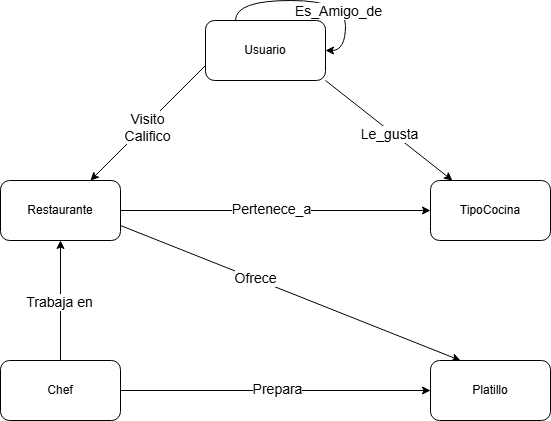

The diagram above was exported from draw.io. Its source (the exported page's mxGraphModel, read from the mxfile embedded in the PNG):
<mxGraphModel dx="1030" dy="534" grid="1" gridSize="10" guides="1" tooltips="1" connect="1" arrows="1" fold="1" page="1" pageScale="1" pageWidth="850" pageHeight="1100" math="0" shadow="0">
  <root>
    <mxCell id="0" />
    <mxCell id="1" parent="0" />
    <mxCell id="vokY843d9Ywi8Cq54Kwm-16" edge="1" parent="1" source="vokY843d9Ywi8Cq54Kwm-3" style="rounded=0;orthogonalLoop=1;jettySize=auto;html=1;exitX=1;exitY=1;exitDx=0;exitDy=0;" target="vokY843d9Ywi8Cq54Kwm-5">
      <mxGeometry relative="1" as="geometry" />
    </mxCell>
    <mxCell id="vokY843d9Ywi8Cq54Kwm-17" connectable="0" parent="vokY843d9Ywi8Cq54Kwm-16" style="edgeLabel;html=1;align=center;verticalAlign=middle;resizable=0;points=[];" value="&lt;font style=&quot;font-size: 14px;&quot;&gt;Le_gusta&lt;/font&gt;" vertex="1">
      <mxGeometry relative="1" x="0.0216" y="-3" as="geometry">
        <mxPoint as="offset" />
      </mxGeometry>
    </mxCell>
    <mxCell id="vokY843d9Ywi8Cq54Kwm-19" edge="1" parent="1" source="vokY843d9Ywi8Cq54Kwm-3" style="rounded=0;orthogonalLoop=1;jettySize=auto;html=1;exitX=0;exitY=0.75;exitDx=0;exitDy=0;" target="vokY843d9Ywi8Cq54Kwm-4">
      <mxGeometry relative="1" as="geometry" />
    </mxCell>
    <mxCell id="vokY843d9Ywi8Cq54Kwm-20" connectable="0" parent="vokY843d9Ywi8Cq54Kwm-19" style="edgeLabel;html=1;align=center;verticalAlign=middle;resizable=0;points=[];" value="&lt;font style=&quot;font-size: 14px;&quot;&gt;Visito&lt;/font&gt;&lt;div&gt;&lt;font style=&quot;font-size: 14px;&quot;&gt;Califico&lt;/font&gt;&lt;/div&gt;" vertex="1">
      <mxGeometry relative="1" x="0.0504" y="2" as="geometry">
        <mxPoint as="offset" />
      </mxGeometry>
    </mxCell>
    <mxCell id="vokY843d9Ywi8Cq54Kwm-3" parent="1" style="rounded=1;whiteSpace=wrap;html=1;" value="Usuario" vertex="1">
      <mxGeometry height="60" width="120" x="365" y="40" as="geometry" />
    </mxCell>
    <mxCell id="vokY843d9Ywi8Cq54Kwm-12" edge="1" parent="1" source="vokY843d9Ywi8Cq54Kwm-4" style="rounded=0;orthogonalLoop=1;jettySize=auto;html=1;exitX=1;exitY=0.75;exitDx=0;exitDy=0;entryX=0.25;entryY=0;entryDx=0;entryDy=0;" target="vokY843d9Ywi8Cq54Kwm-7">
      <mxGeometry relative="1" as="geometry" />
    </mxCell>
    <mxCell id="vokY843d9Ywi8Cq54Kwm-13" connectable="0" parent="vokY843d9Ywi8Cq54Kwm-12" style="edgeLabel;html=1;align=center;verticalAlign=middle;resizable=0;points=[];" value="&lt;font style=&quot;font-size: 14px;&quot;&gt;Ofrece&lt;/font&gt;" vertex="1">
      <mxGeometry relative="1" x="-0.2134" y="1" as="geometry">
        <mxPoint as="offset" />
      </mxGeometry>
    </mxCell>
    <mxCell id="vokY843d9Ywi8Cq54Kwm-14" edge="1" parent="1" source="vokY843d9Ywi8Cq54Kwm-4" style="edgeStyle=orthogonalEdgeStyle;rounded=0;orthogonalLoop=1;jettySize=auto;html=1;" target="vokY843d9Ywi8Cq54Kwm-5">
      <mxGeometry relative="1" as="geometry" />
    </mxCell>
    <mxCell id="vokY843d9Ywi8Cq54Kwm-15" connectable="0" parent="vokY843d9Ywi8Cq54Kwm-14" style="edgeLabel;html=1;align=center;verticalAlign=middle;resizable=0;points=[];" value="&lt;font style=&quot;font-size: 14px;&quot;&gt;Pertenece_a&lt;/font&gt;" vertex="1">
      <mxGeometry relative="1" x="-0.0323" y="2" as="geometry">
        <mxPoint as="offset" />
      </mxGeometry>
    </mxCell>
    <mxCell id="vokY843d9Ywi8Cq54Kwm-4" parent="1" style="rounded=1;whiteSpace=wrap;html=1;" value="Restaurante" vertex="1">
      <mxGeometry height="60" width="120" x="160" y="200" as="geometry" />
    </mxCell>
    <mxCell id="vokY843d9Ywi8Cq54Kwm-5" parent="1" style="rounded=1;whiteSpace=wrap;html=1;" value="TipoCocina" vertex="1">
      <mxGeometry height="60" width="120" x="590" y="200" as="geometry" />
    </mxCell>
    <mxCell id="vokY843d9Ywi8Cq54Kwm-8" edge="1" parent="1" source="vokY843d9Ywi8Cq54Kwm-6" style="edgeStyle=orthogonalEdgeStyle;rounded=0;orthogonalLoop=1;jettySize=auto;html=1;exitX=0.5;exitY=0;exitDx=0;exitDy=0;entryX=0.5;entryY=1;entryDx=0;entryDy=0;" target="vokY843d9Ywi8Cq54Kwm-4">
      <mxGeometry relative="1" as="geometry" />
    </mxCell>
    <mxCell id="vokY843d9Ywi8Cq54Kwm-9" connectable="0" parent="vokY843d9Ywi8Cq54Kwm-8" style="edgeLabel;html=1;align=center;verticalAlign=middle;resizable=0;points=[];" value="&lt;font style=&quot;font-size: 14px;&quot;&gt;Trabaja en&lt;/font&gt;" vertex="1">
      <mxGeometry relative="1" x="-0.0233" y="2" as="geometry">
        <mxPoint as="offset" />
      </mxGeometry>
    </mxCell>
    <mxCell id="vokY843d9Ywi8Cq54Kwm-10" edge="1" parent="1" source="vokY843d9Ywi8Cq54Kwm-6" style="edgeStyle=orthogonalEdgeStyle;rounded=0;orthogonalLoop=1;jettySize=auto;html=1;exitX=1;exitY=0.5;exitDx=0;exitDy=0;entryX=0;entryY=0.5;entryDx=0;entryDy=0;" target="vokY843d9Ywi8Cq54Kwm-7">
      <mxGeometry relative="1" as="geometry" />
    </mxCell>
    <mxCell id="vokY843d9Ywi8Cq54Kwm-11" connectable="0" parent="vokY843d9Ywi8Cq54Kwm-10" style="edgeLabel;html=1;align=center;verticalAlign=middle;resizable=0;points=[];" value="&lt;font style=&quot;font-size: 14px;&quot;&gt;Prepara&lt;/font&gt;" vertex="1">
      <mxGeometry relative="1" x="0.0065" y="2" as="geometry">
        <mxPoint as="offset" />
      </mxGeometry>
    </mxCell>
    <mxCell id="vokY843d9Ywi8Cq54Kwm-6" parent="1" style="rounded=1;whiteSpace=wrap;html=1;" value="Chef" vertex="1">
      <mxGeometry height="60" width="120" x="160" y="380" as="geometry" />
    </mxCell>
    <mxCell id="vokY843d9Ywi8Cq54Kwm-7" parent="1" style="rounded=1;whiteSpace=wrap;html=1;" value="Platillo" vertex="1">
      <mxGeometry height="60" width="120" x="590" y="380" as="geometry" />
    </mxCell>
    <mxCell id="vokY843d9Ywi8Cq54Kwm-22" edge="1" parent="1" source="vokY843d9Ywi8Cq54Kwm-3" style="edgeStyle=orthogonalEdgeStyle;rounded=0;orthogonalLoop=1;jettySize=auto;html=1;exitX=0.25;exitY=0;exitDx=0;exitDy=0;entryX=1;entryY=0.5;entryDx=0;entryDy=0;curved=1;" target="vokY843d9Ywi8Cq54Kwm-3">
      <mxGeometry relative="1" as="geometry">
        <mxPoint x="285" y="50" as="sourcePoint" />
        <mxPoint x="225" y="80" as="targetPoint" />
      </mxGeometry>
    </mxCell>
    <mxCell id="vokY843d9Ywi8Cq54Kwm-23" connectable="0" parent="vokY843d9Ywi8Cq54Kwm-22" style="edgeLabel;html=1;align=center;verticalAlign=middle;resizable=0;points=[];" value="&lt;font style=&quot;font-size: 14px;&quot;&gt;Es_Amigo_de&lt;/font&gt;" vertex="1">
      <mxGeometry relative="1" x="0.402" y="-8" as="geometry">
        <mxPoint as="offset" />
      </mxGeometry>
    </mxCell>
  </root>
</mxGraphModel>